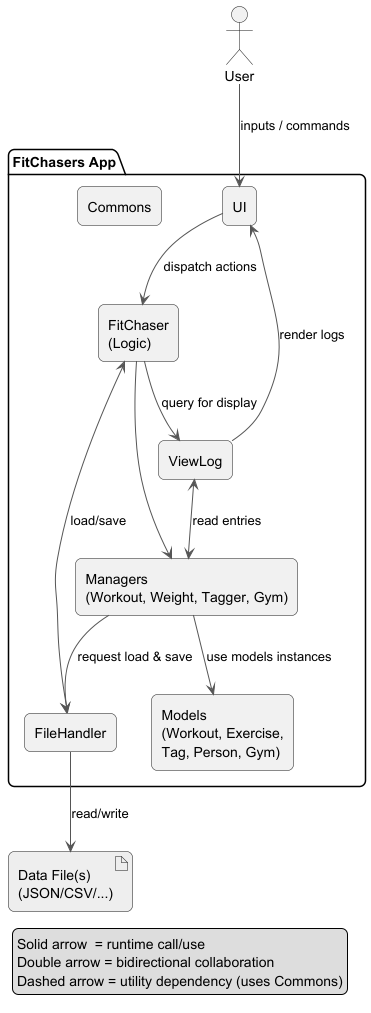

The diagram above was rendered by PlantUML. Its source (embedded in the PNG):
@startuml
' ===== Styling =====
skinparam shadowing false
skinparam roundcorner 12
skinparam componentStyle rectangle
skinparam rectangle {
  BackgroundColor #D6F0FF
  BorderColor #6AAFE6
}
skinparam arrowColor #555555

actor "User" as U
artifact "Data File(s)\n(JSON/CSV/...)" as STORE #EEEEEE

package "FitChasers App" {
  [UI] as UI
  [FitChaser\n(Logic)] as LOGIC
  [FileHandler] as FH
  [Managers\n(Workout, Weight, Tagger, Gym)] as MAN
  [ViewLog] as VLOG
  [Models\n(Workout, Exercise,\nTag, Person, Gym)] as MDL
  [Commons] as COM
}

' ===== Primary interactions =====
U --> UI : inputs / commands
UI --> LOGIC : dispatch actions
LOGIC <--> FH : load/save
FH --> STORE : read/write

LOGIC --> VLOG : query for display

MAN --> MDL : use models instances
VLOG <--> MAN : read entries

' FileHandler cooperating with Managers for persistence
MAN --> FH : request load & save
LOGIC ---> MAN

' UI shows ViewLog results
VLOG --> UI : render logs

legend left
  Solid arrow  = runtime call/use
  Double arrow = bidirectional collaboration
  Dashed arrow = utility dependency (uses Commons)
endlegend
@enduml